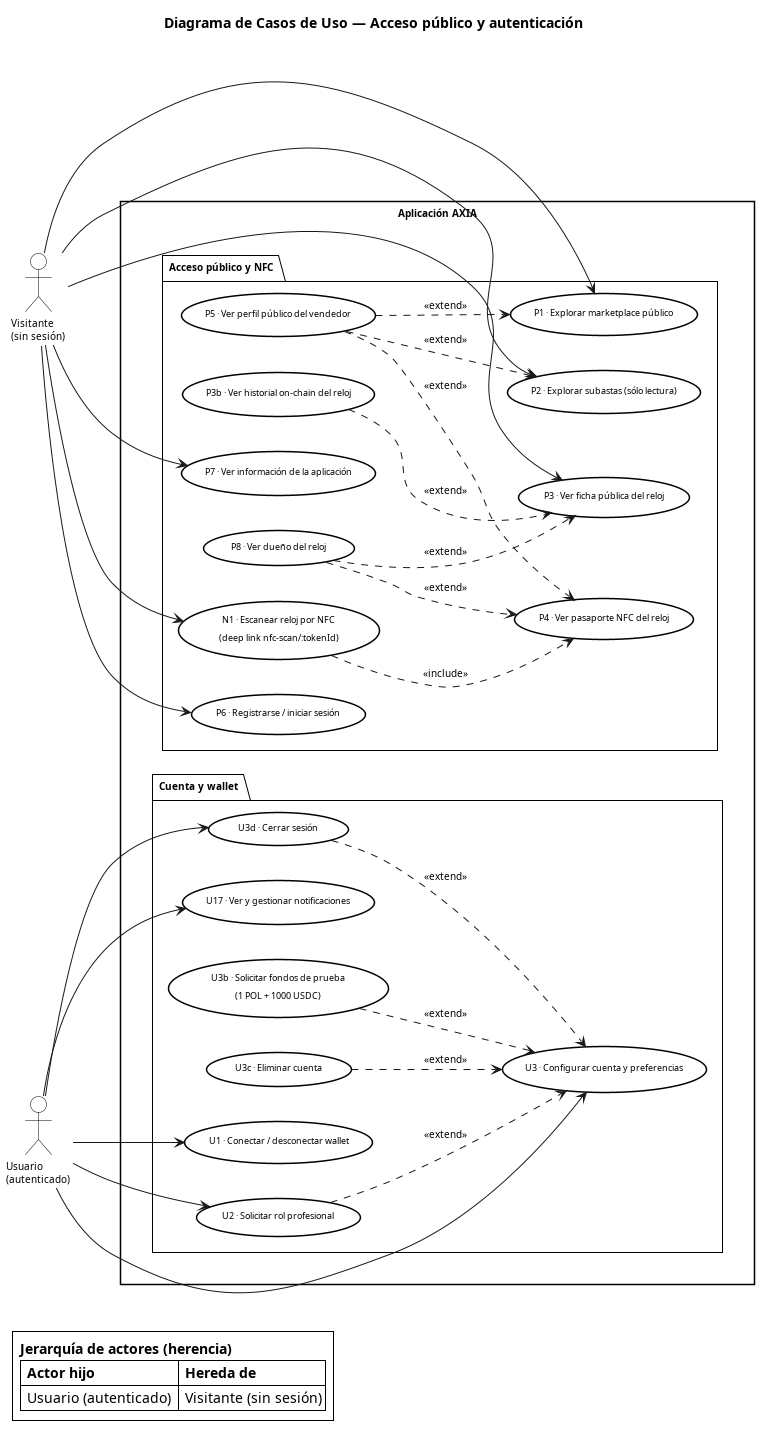

The diagram above was rendered by PlantUML. Its source (embedded in the PNG):
@startuml CU_Aplicacion_1_Publico

title Diagrama de Casos de Uso — Acceso público y autenticación

skinparam actorStyle default
skinparam defaultFontName Arial
skinparam defaultFontSize 10
skinparam shadowing false
skinparam roundCorner 0
skinparam backgroundColor #FFFFFF
skinparam Padding 3

skinparam actor {
  BackgroundColor #FFFFFF
  BorderColor #000000
  FontColor #000000
  FontSize 10
}
skinparam usecase {
  BackgroundColor #FFFFFF
  BorderColor #000000
  FontColor #000000
  BorderThickness 1.5
  FontSize 9
}
skinparam package {
  BackgroundColor #FFFFFF
  BorderColor #000000
  FontColor #000000
  BorderThickness 1
  FontSize 10
}
skinparam rectangle {
  BackgroundColor #FFFFFF
  BorderColor #000000
  FontColor #000000
  BorderThickness 1.5
}

left to right direction

actor "Visitante\n(sin sesión)"  as Vis
actor "Usuario\n(autenticado)"   as Auth

rectangle "  Aplicación AXIA  " {

  together {

    package "Acceso público y NFC" as PKG_PUB {
      usecase "P1 · Explorar marketplace público"                     as P1
      usecase "P2 · Explorar subastas (sólo lectura)"                 as P2
      usecase "P3 · Ver ficha pública del reloj"                      as P3
      usecase "P3b · Ver historial on-chain del reloj"                as P3b
      usecase "P4 · Ver pasaporte NFC del reloj"                      as P4
      usecase "P5 · Ver perfil público del vendedor"                  as P5
      usecase "P6 · Registrarse / iniciar sesión"                     as P6
      usecase "P7 · Ver información de la aplicación"                 as P7
      usecase "N1 · Escanear reloj por NFC\n(deep link nfc-scan/:tokenId)" as N1
      usecase "P8 · Ver dueño del reloj"                                  as P8
    }

    package "Cuenta y wallet" as PKG_CUENTA {
      usecase "U1 · Conectar / desconectar wallet"                    as U1
      usecase "U2 · Solicitar rol profesional"                        as U2
      usecase "U3 · Configurar cuenta y preferencias"                 as U3
      usecase "U3b · Solicitar fondos de prueba\n(1 POL + 1000 USDC)" as U3b
      usecase "U3c · Eliminar cuenta"                                 as U3c
      usecase "U3d · Cerrar sesión"                                   as U3d
      usecase "U17 · Ver y gestionar notificaciones"                  as U17
    }

  }

  P3b .d.> P3 : <<extend>>
  P5  .d.> P1 : <<extend>>
  P5  .d.> P2 : <<extend>>
  P5  .d.> P4 : <<extend>>
  P8  .d.> P3 : <<extend>>
  P8  .d.> P4 : <<extend>>
  N1  .d.> P4 : <<include>>

  U2  .d.> U3 : <<extend>>
  U3b .d.> U3 : <<extend>>
  U3c .d.> U3 : <<extend>>
  U3d .d.> U3 : <<extend>>
}

Vis  --> P1
Vis  --> P2
Vis  --> P3
Vis  --> P6
Vis  --> P7
Vis  --> N1

Auth --> U1
Auth --> U2
Auth --> U3
Auth --> U3d
Auth --> U17

legend bottom left
  <b>Jerarquía de actores (herencia)</b>
  |= Actor hijo           |= Hereda de           |
  | Usuario (autenticado) | Visitante (sin sesión)|
endlegend

@enduml